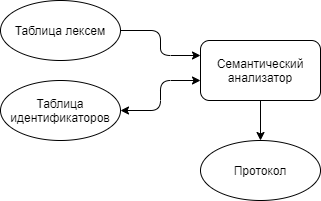

The diagram above was exported from draw.io. Its source (the exported page's mxGraphModel, read from the mxfile embedded in the PNG):
<mxGraphModel dx="1024" dy="592" grid="1" gridSize="10" guides="1" tooltips="1" connect="1" arrows="1" fold="1" page="1" pageScale="1" pageWidth="827" pageHeight="1169" math="0" shadow="0">
  <root>
    <mxCell id="0" />
    <mxCell id="1" parent="0" />
    <mxCell id="uHANTO2XBZYQPREdL6ah-8" style="edgeStyle=orthogonalEdgeStyle;curved=1;orthogonalLoop=1;jettySize=auto;html=1;exitX=0.5;exitY=1;exitDx=0;exitDy=0;entryX=0.5;entryY=0;entryDx=0;entryDy=0;" parent="1" source="uHANTO2XBZYQPREdL6ah-1" target="uHANTO2XBZYQPREdL6ah-7" edge="1">
      <mxGeometry relative="1" as="geometry" />
    </mxCell>
    <mxCell id="uHANTO2XBZYQPREdL6ah-1" value="Семантический анализатор" style="rounded=1;whiteSpace=wrap;html=1;" parent="1" vertex="1">
      <mxGeometry x="300" y="250" width="120" height="60" as="geometry" />
    </mxCell>
    <mxCell id="lkv34916ZkiWyxteSjWq-1" style="edgeStyle=orthogonalEdgeStyle;rounded=1;orthogonalLoop=1;jettySize=auto;html=1;entryX=0;entryY=0.25;entryDx=0;entryDy=0;" edge="1" parent="1" source="uHANTO2XBZYQPREdL6ah-2" target="uHANTO2XBZYQPREdL6ah-1">
      <mxGeometry relative="1" as="geometry" />
    </mxCell>
    <mxCell id="uHANTO2XBZYQPREdL6ah-2" value="Таблица лексем" style="ellipse;whiteSpace=wrap;html=1;" parent="1" vertex="1">
      <mxGeometry x="100" y="210" width="120" height="60" as="geometry" />
    </mxCell>
    <mxCell id="uHANTO2XBZYQPREdL6ah-6" style="edgeStyle=orthogonalEdgeStyle;orthogonalLoop=1;jettySize=auto;html=1;exitX=1;exitY=0.5;exitDx=0;exitDy=0;startArrow=classic;startFill=1;rounded=1;" parent="1" source="uHANTO2XBZYQPREdL6ah-3" edge="1">
      <mxGeometry relative="1" as="geometry">
        <mxPoint x="300" y="290" as="targetPoint" />
      </mxGeometry>
    </mxCell>
    <mxCell id="uHANTO2XBZYQPREdL6ah-3" value="Таблица идентификаторов" style="ellipse;whiteSpace=wrap;html=1;" parent="1" vertex="1">
      <mxGeometry x="100" y="290" width="120" height="60" as="geometry" />
    </mxCell>
    <mxCell id="uHANTO2XBZYQPREdL6ah-7" value="Протокол" style="ellipse;whiteSpace=wrap;html=1;" parent="1" vertex="1">
      <mxGeometry x="300" y="350" width="120" height="60" as="geometry" />
    </mxCell>
  </root>
</mxGraphModel>